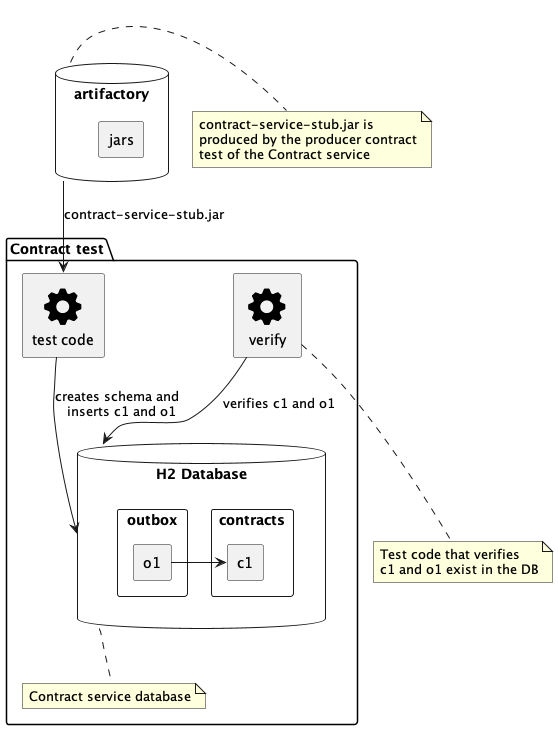

The diagram above was rendered by PlantUML. Its source (embedded in the PNG):
@startuml
!include ./sprites.puml

package "Contract test" as contractTest{
  rectangle "test code" <<$cog>> as tst
    database "H2 Database" as db {
     rectangle contracts {
        rectangle c1
     }
     rectangle outbox {
      rectangle o1
     }
     o1 -> c1
    }

  rectangle verify <<$cog>> as ver
  note bottom of db
   Contract service database
  end note
}

note bottom of ver
  Test code that verifies
  c1 and o1 exist in the DB
end note

database artifactory as ar {
 rectangle jars
}

note right of ar
contract-service-stub.jar is
produced by the producer contract
test of the Contract service
end note

tst --> db: creates schema and \n inserts c1 and o1
ar --> tst: contract-service-stub.jar
ver --> db: verifies c1 and o1

@enduml